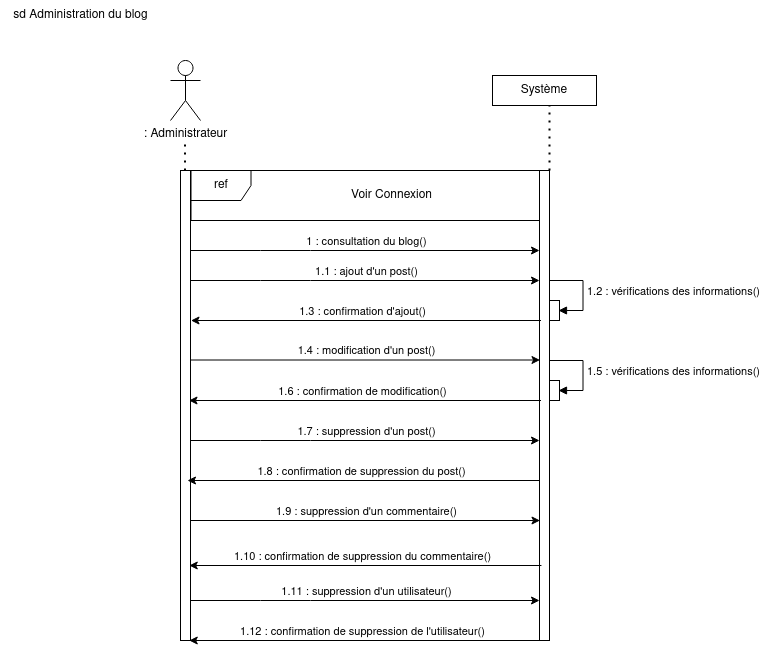

The diagram above was exported from draw.io. Its source (the exported page's mxGraphModel, read from the mxfile embedded in the PNG):
<mxGraphModel dx="2264" dy="1126" grid="1" gridSize="10" guides="1" tooltips="1" connect="1" arrows="1" fold="1" page="1" pageScale="1" pageWidth="827" pageHeight="1169" math="0" shadow="0">
  <root>
    <mxCell id="0" />
    <mxCell id="1" parent="0" />
    <mxCell id="eHgLXqpAeeJmSoNgKmg_-1" value="Système" style="rounded=0;whiteSpace=wrap;html=1;" parent="1" vertex="1">
      <mxGeometry x="-318" y="95" width="104" height="30" as="geometry" />
    </mxCell>
    <mxCell id="eHgLXqpAeeJmSoNgKmg_-2" value=": Administrateur" style="shape=umlActor;verticalLabelPosition=bottom;verticalAlign=top;html=1;outlineConnect=0;" parent="1" vertex="1">
      <mxGeometry x="-640" y="80" width="30" height="60" as="geometry" />
    </mxCell>
    <mxCell id="eHgLXqpAeeJmSoNgKmg_-7" value="" style="html=1;points=[];perimeter=orthogonalPerimeter;outlineConnect=0;targetShapes=umlLifeline;portConstraint=eastwest;newEdgeStyle={&quot;edgeStyle&quot;:&quot;elbowEdgeStyle&quot;,&quot;elbow&quot;:&quot;vertical&quot;,&quot;curved&quot;:0,&quot;rounded&quot;:0};" parent="1" vertex="1">
      <mxGeometry x="-630" y="190" width="10" height="470" as="geometry" />
    </mxCell>
    <mxCell id="eHgLXqpAeeJmSoNgKmg_-8" value="" style="html=1;points=[];perimeter=orthogonalPerimeter;outlineConnect=0;targetShapes=umlLifeline;portConstraint=eastwest;newEdgeStyle={&quot;edgeStyle&quot;:&quot;elbowEdgeStyle&quot;,&quot;elbow&quot;:&quot;vertical&quot;,&quot;curved&quot;:0,&quot;rounded&quot;:0};" parent="1" vertex="1">
      <mxGeometry x="-271" y="190" width="10" height="470" as="geometry" />
    </mxCell>
    <mxCell id="eHgLXqpAeeJmSoNgKmg_-21" value="" style="endArrow=classic;html=1;rounded=0;" parent="1" edge="1">
      <mxGeometry relative="1" as="geometry">
        <mxPoint x="-620" y="270" as="sourcePoint" />
        <mxPoint x="-271" y="270" as="targetPoint" />
        <Array as="points">
          <mxPoint x="-550" y="270" />
          <mxPoint x="-500" y="270" />
        </Array>
      </mxGeometry>
    </mxCell>
    <mxCell id="eHgLXqpAeeJmSoNgKmg_-22" value="1 : consultation du blog()" style="edgeLabel;resizable=0;html=1;align=center;verticalAlign=middle;" parent="eHgLXqpAeeJmSoNgKmg_-21" connectable="0" vertex="1">
      <mxGeometry relative="1" as="geometry">
        <mxPoint y="-10" as="offset" />
      </mxGeometry>
    </mxCell>
    <mxCell id="eHgLXqpAeeJmSoNgKmg_-27" value="" style="endArrow=classic;html=1;rounded=0;" parent="1" edge="1">
      <mxGeometry relative="1" as="geometry">
        <mxPoint x="-619.5" y="379.5" as="sourcePoint" />
        <mxPoint x="-270.5" y="379.5" as="targetPoint" />
        <Array as="points">
          <mxPoint x="-549.5" y="379.5" />
          <mxPoint x="-499.5" y="379.5" />
        </Array>
      </mxGeometry>
    </mxCell>
    <mxCell id="eHgLXqpAeeJmSoNgKmg_-28" value="1.4 : modification d'un post()" style="edgeLabel;resizable=0;html=1;align=center;verticalAlign=middle;" parent="eHgLXqpAeeJmSoNgKmg_-27" connectable="0" vertex="1">
      <mxGeometry relative="1" as="geometry">
        <mxPoint y="-10" as="offset" />
      </mxGeometry>
    </mxCell>
    <mxCell id="eHgLXqpAeeJmSoNgKmg_-29" value="" style="endArrow=classic;html=1;rounded=0;" parent="1" edge="1">
      <mxGeometry relative="1" as="geometry">
        <mxPoint x="-620" y="300" as="sourcePoint" />
        <mxPoint x="-271" y="300" as="targetPoint" />
        <Array as="points">
          <mxPoint x="-550" y="300" />
          <mxPoint x="-500" y="300" />
        </Array>
      </mxGeometry>
    </mxCell>
    <mxCell id="eHgLXqpAeeJmSoNgKmg_-30" value="1.1 : ajout d'un post()" style="edgeLabel;resizable=0;html=1;align=center;verticalAlign=middle;" parent="eHgLXqpAeeJmSoNgKmg_-29" connectable="0" vertex="1">
      <mxGeometry relative="1" as="geometry">
        <mxPoint y="-10" as="offset" />
      </mxGeometry>
    </mxCell>
    <mxCell id="eHgLXqpAeeJmSoNgKmg_-39" value="sd Administration du blog" style="text;html=1;align=center;verticalAlign=middle;resizable=0;points=[];autosize=1;strokeColor=none;fillColor=none;" parent="1" vertex="1">
      <mxGeometry x="-810" y="20" width="160" height="30" as="geometry" />
    </mxCell>
    <mxCell id="eHgLXqpAeeJmSoNgKmg_-40" value="" style="endArrow=none;dashed=1;html=1;dashPattern=1 3;strokeWidth=2;rounded=0;" parent="1" source="eHgLXqpAeeJmSoNgKmg_-8" edge="1">
      <mxGeometry width="50" height="50" relative="1" as="geometry">
        <mxPoint x="-311" y="175" as="sourcePoint" />
        <mxPoint x="-261" y="125" as="targetPoint" />
      </mxGeometry>
    </mxCell>
    <mxCell id="eHgLXqpAeeJmSoNgKmg_-42" value="" style="endArrow=none;dashed=1;html=1;dashPattern=1 3;strokeWidth=2;rounded=0;" parent="1" edge="1">
      <mxGeometry width="50" height="50" relative="1" as="geometry">
        <mxPoint x="-625.5" y="190" as="sourcePoint" />
        <mxPoint x="-625.5" y="160" as="targetPoint" />
      </mxGeometry>
    </mxCell>
    <mxCell id="rLgrCAnV_b43Tge-Wyza-1" value="ref" style="shape=umlFrame;whiteSpace=wrap;html=1;pointerEvents=0;" parent="1" vertex="1">
      <mxGeometry x="-619.5" y="190" width="348.5" height="50" as="geometry" />
    </mxCell>
    <mxCell id="rLgrCAnV_b43Tge-Wyza-3" value="Voir Connexion" style="text;html=1;align=center;verticalAlign=middle;resizable=0;points=[];autosize=1;strokeColor=none;fillColor=none;" parent="1" vertex="1">
      <mxGeometry x="-469.5" y="200" width="100" height="30" as="geometry" />
    </mxCell>
    <mxCell id="rLgrCAnV_b43Tge-Wyza-4" value="" style="endArrow=classic;html=1;rounded=0;" parent="1" edge="1">
      <mxGeometry relative="1" as="geometry">
        <mxPoint x="-501.5" y="420" as="sourcePoint" />
        <mxPoint x="-621.5" y="420" as="targetPoint" />
        <Array as="points">
          <mxPoint x="-424" y="420" />
          <mxPoint x="-269.5" y="420" />
        </Array>
      </mxGeometry>
    </mxCell>
    <mxCell id="rLgrCAnV_b43Tge-Wyza-5" value="1.6 : confirmation de modification()" style="edgeLabel;resizable=0;html=1;align=center;verticalAlign=middle;" parent="rLgrCAnV_b43Tge-Wyza-4" connectable="0" vertex="1">
      <mxGeometry relative="1" as="geometry">
        <mxPoint x="-119" y="-10" as="offset" />
      </mxGeometry>
    </mxCell>
    <mxCell id="rLgrCAnV_b43Tge-Wyza-8" value="" style="html=1;points=[];perimeter=orthogonalPerimeter;outlineConnect=0;targetShapes=umlLifeline;portConstraint=eastwest;newEdgeStyle={&quot;edgeStyle&quot;:&quot;elbowEdgeStyle&quot;,&quot;elbow&quot;:&quot;vertical&quot;,&quot;curved&quot;:0,&quot;rounded&quot;:0};" parent="1" vertex="1">
      <mxGeometry x="-261" y="400" width="10" height="20" as="geometry" />
    </mxCell>
    <mxCell id="H61nWzEEqI4VSqPFWY5y-1" value="" style="endArrow=classic;html=1;rounded=0;" edge="1" parent="1">
      <mxGeometry relative="1" as="geometry">
        <mxPoint x="-499.5" y="340" as="sourcePoint" />
        <mxPoint x="-619.5" y="340" as="targetPoint" />
        <Array as="points">
          <mxPoint x="-422" y="340" />
          <mxPoint x="-269.5" y="340" />
        </Array>
      </mxGeometry>
    </mxCell>
    <mxCell id="H61nWzEEqI4VSqPFWY5y-2" value="&lt;div&gt;1.3 : confirmation d'ajout()&lt;/div&gt;" style="edgeLabel;resizable=0;html=1;align=center;verticalAlign=middle;" connectable="0" vertex="1" parent="H61nWzEEqI4VSqPFWY5y-1">
      <mxGeometry relative="1" as="geometry">
        <mxPoint x="-119" y="-10" as="offset" />
      </mxGeometry>
    </mxCell>
    <mxCell id="H61nWzEEqI4VSqPFWY5y-3" value="1.2 : vérifications des informations()" style="html=1;align=left;spacingLeft=2;endArrow=block;rounded=0;edgeStyle=orthogonalEdgeStyle;curved=0;rounded=0;" edge="1" parent="1">
      <mxGeometry relative="1" as="geometry">
        <mxPoint x="-261" y="300" as="sourcePoint" />
        <Array as="points">
          <mxPoint x="-227.5" y="330" />
        </Array>
        <mxPoint x="-252" y="330" as="targetPoint" />
      </mxGeometry>
    </mxCell>
    <mxCell id="H61nWzEEqI4VSqPFWY5y-4" value="" style="html=1;points=[];perimeter=orthogonalPerimeter;outlineConnect=0;targetShapes=umlLifeline;portConstraint=eastwest;newEdgeStyle={&quot;edgeStyle&quot;:&quot;elbowEdgeStyle&quot;,&quot;elbow&quot;:&quot;vertical&quot;,&quot;curved&quot;:0,&quot;rounded&quot;:0};" vertex="1" parent="1">
      <mxGeometry x="-261" y="320" width="10" height="20" as="geometry" />
    </mxCell>
    <mxCell id="H61nWzEEqI4VSqPFWY5y-5" value="" style="endArrow=classic;html=1;rounded=0;" edge="1" parent="1">
      <mxGeometry relative="1" as="geometry">
        <mxPoint x="-620" y="460" as="sourcePoint" />
        <mxPoint x="-271" y="460" as="targetPoint" />
        <Array as="points">
          <mxPoint x="-550" y="460" />
          <mxPoint x="-500" y="460" />
        </Array>
      </mxGeometry>
    </mxCell>
    <mxCell id="H61nWzEEqI4VSqPFWY5y-6" value="1.7 : suppression d'un post()" style="edgeLabel;resizable=0;html=1;align=center;verticalAlign=middle;" connectable="0" vertex="1" parent="H61nWzEEqI4VSqPFWY5y-5">
      <mxGeometry relative="1" as="geometry">
        <mxPoint y="-10" as="offset" />
      </mxGeometry>
    </mxCell>
    <mxCell id="H61nWzEEqI4VSqPFWY5y-9" value="1.5 : vérifications des informations()" style="html=1;align=left;spacingLeft=2;endArrow=block;rounded=0;edgeStyle=orthogonalEdgeStyle;curved=0;rounded=0;" edge="1" parent="1">
      <mxGeometry relative="1" as="geometry">
        <mxPoint x="-261" y="380" as="sourcePoint" />
        <Array as="points">
          <mxPoint x="-227.5" y="410" />
        </Array>
        <mxPoint x="-252" y="410" as="targetPoint" />
      </mxGeometry>
    </mxCell>
    <mxCell id="H61nWzEEqI4VSqPFWY5y-31" value="" style="endArrow=classic;html=1;rounded=0;" edge="1" parent="1">
      <mxGeometry relative="1" as="geometry">
        <mxPoint x="-619.5" y="540" as="sourcePoint" />
        <mxPoint x="-270.5" y="540" as="targetPoint" />
        <Array as="points">
          <mxPoint x="-549.5" y="540" />
          <mxPoint x="-499.5" y="540" />
        </Array>
      </mxGeometry>
    </mxCell>
    <mxCell id="H61nWzEEqI4VSqPFWY5y-32" value="1.9 : suppression d'un commentaire()" style="edgeLabel;resizable=0;html=1;align=center;verticalAlign=middle;" connectable="0" vertex="1" parent="H61nWzEEqI4VSqPFWY5y-31">
      <mxGeometry relative="1" as="geometry">
        <mxPoint y="-10" as="offset" />
      </mxGeometry>
    </mxCell>
    <mxCell id="H61nWzEEqI4VSqPFWY5y-33" value="" style="endArrow=classic;html=1;rounded=0;" edge="1" parent="1">
      <mxGeometry relative="1" as="geometry">
        <mxPoint x="-503" y="500" as="sourcePoint" />
        <mxPoint x="-623" y="500" as="targetPoint" />
        <Array as="points">
          <mxPoint x="-425.5" y="500" />
          <mxPoint x="-271" y="500" />
        </Array>
      </mxGeometry>
    </mxCell>
    <mxCell id="H61nWzEEqI4VSqPFWY5y-34" value="1.8 : confirmation de suppression du post()" style="edgeLabel;resizable=0;html=1;align=center;verticalAlign=middle;" connectable="0" vertex="1" parent="H61nWzEEqI4VSqPFWY5y-33">
      <mxGeometry relative="1" as="geometry">
        <mxPoint x="-119" y="-10" as="offset" />
      </mxGeometry>
    </mxCell>
    <mxCell id="H61nWzEEqI4VSqPFWY5y-35" value="" style="endArrow=classic;html=1;rounded=0;" edge="1" parent="1">
      <mxGeometry relative="1" as="geometry">
        <mxPoint x="-501.25" y="585" as="sourcePoint" />
        <mxPoint x="-621.25" y="585" as="targetPoint" />
        <Array as="points">
          <mxPoint x="-423.75" y="585" />
          <mxPoint x="-269.25" y="585" />
        </Array>
      </mxGeometry>
    </mxCell>
    <mxCell id="H61nWzEEqI4VSqPFWY5y-36" value="1.10 : confirmation de suppression du commentaire()" style="edgeLabel;resizable=0;html=1;align=center;verticalAlign=middle;" connectable="0" vertex="1" parent="H61nWzEEqI4VSqPFWY5y-35">
      <mxGeometry relative="1" as="geometry">
        <mxPoint x="-119" y="-10" as="offset" />
      </mxGeometry>
    </mxCell>
    <mxCell id="H61nWzEEqI4VSqPFWY5y-37" value="" style="endArrow=classic;html=1;rounded=0;" edge="1" parent="1">
      <mxGeometry relative="1" as="geometry">
        <mxPoint x="-620" y="620" as="sourcePoint" />
        <mxPoint x="-271" y="620" as="targetPoint" />
        <Array as="points">
          <mxPoint x="-550" y="620" />
          <mxPoint x="-500" y="620" />
        </Array>
      </mxGeometry>
    </mxCell>
    <mxCell id="H61nWzEEqI4VSqPFWY5y-38" value="1.11 : suppression d'un utilisateur()" style="edgeLabel;resizable=0;html=1;align=center;verticalAlign=middle;" connectable="0" vertex="1" parent="H61nWzEEqI4VSqPFWY5y-37">
      <mxGeometry relative="1" as="geometry">
        <mxPoint y="-10" as="offset" />
      </mxGeometry>
    </mxCell>
    <mxCell id="H61nWzEEqI4VSqPFWY5y-39" value="" style="endArrow=classic;html=1;rounded=0;" edge="1" parent="1">
      <mxGeometry relative="1" as="geometry">
        <mxPoint x="-501.25" y="660" as="sourcePoint" />
        <mxPoint x="-621.25" y="660" as="targetPoint" />
        <Array as="points">
          <mxPoint x="-423.75" y="660" />
          <mxPoint x="-269.25" y="660" />
        </Array>
      </mxGeometry>
    </mxCell>
    <mxCell id="H61nWzEEqI4VSqPFWY5y-40" value="1.12 : confirmation de suppression de l'utilisateur()" style="edgeLabel;resizable=0;html=1;align=center;verticalAlign=middle;" connectable="0" vertex="1" parent="H61nWzEEqI4VSqPFWY5y-39">
      <mxGeometry relative="1" as="geometry">
        <mxPoint x="-119" y="-10" as="offset" />
      </mxGeometry>
    </mxCell>
  </root>
</mxGraphModel>